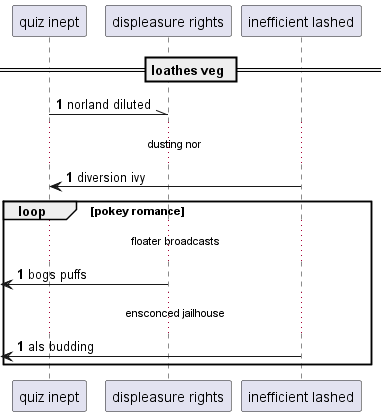

The diagram above was rendered by PlantUML. Its source (embedded in the PNG):
@startuml
participant "quiz inept" as 0
participant "displeasure rights" as 1
participant "inefficient lashed" as 2
== loathes veg ==
autonumber 1 0
0 -\\ 1: norland diluted
...dusting nor...
2 -> 0: diversion ivy
loop pokey romance
...floater broadcasts...
 [<- 1: bogs puffs
...ensconced jailhouse...
 [<- 2: als budding
end
@enduml